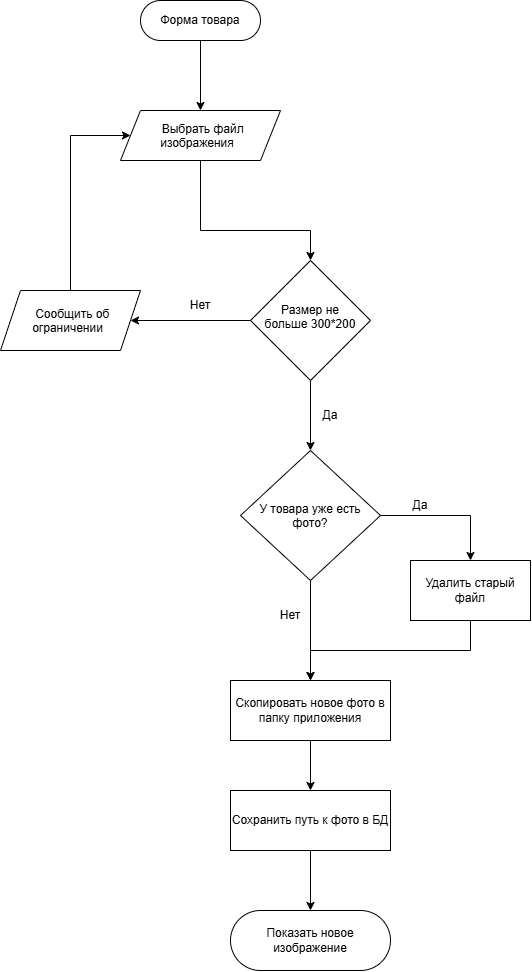

The diagram above was exported from draw.io. Its source (the exported page's mxGraphModel, read from the mxfile embedded in the PNG):
<mxGraphModel dx="373" dy="1020" grid="1" gridSize="10" guides="1" tooltips="1" connect="1" arrows="1" fold="1" page="1" pageScale="1" pageWidth="827" pageHeight="1169" math="0" shadow="0">
  <root>
    <mxCell id="0" />
    <mxCell id="1" parent="0" />
    <mxCell id="XVSLSJQ9eWOAl-O3SkH6-10" edge="1" parent="1" source="XVSLSJQ9eWOAl-O3SkH6-1" style="edgeStyle=orthogonalEdgeStyle;rounded=0;orthogonalLoop=1;jettySize=auto;html=1;exitX=0.5;exitY=1;exitDx=0;exitDy=0;entryX=0.5;entryY=0;entryDx=0;entryDy=0;" target="XVSLSJQ9eWOAl-O3SkH6-2">
      <mxGeometry relative="1" as="geometry" />
    </mxCell>
    <mxCell id="XVSLSJQ9eWOAl-O3SkH6-1" parent="1" style="rounded=1;whiteSpace=wrap;html=1;roundedPerimeter=1;arcSize=50;" value="Форма товара" vertex="1">
      <mxGeometry height="40" width="120" x="330" y="40" as="geometry" />
    </mxCell>
    <mxCell id="XVSLSJQ9eWOAl-O3SkH6-11" edge="1" parent="1" source="XVSLSJQ9eWOAl-O3SkH6-2" style="edgeStyle=orthogonalEdgeStyle;rounded=0;orthogonalLoop=1;jettySize=auto;html=1;exitX=0.5;exitY=1;exitDx=0;exitDy=0;entryX=0.5;entryY=0;entryDx=0;entryDy=0;" target="XVSLSJQ9eWOAl-O3SkH6-3">
      <mxGeometry relative="1" as="geometry">
        <Array as="points">
          <mxPoint x="390" y="270" />
          <mxPoint x="500" y="270" />
        </Array>
      </mxGeometry>
    </mxCell>
    <mxCell id="XVSLSJQ9eWOAl-O3SkH6-2" parent="1" style="shape=parallelogram;perimeter=parallelogramPerimeter;whiteSpace=wrap;html=1;shapeInside=1;fixedSize=1;" value="Выбрать файл изображения" vertex="1">
      <mxGeometry height="50" width="160" x="310" y="150" as="geometry" />
    </mxCell>
    <mxCell id="XVSLSJQ9eWOAl-O3SkH6-14" edge="1" parent="1" source="XVSLSJQ9eWOAl-O3SkH6-3" style="edgeStyle=orthogonalEdgeStyle;rounded=0;orthogonalLoop=1;jettySize=auto;html=1;exitX=0.5;exitY=1;exitDx=0;exitDy=0;entryX=0.5;entryY=0;entryDx=0;entryDy=0;" target="XVSLSJQ9eWOAl-O3SkH6-4">
      <mxGeometry relative="1" as="geometry" />
    </mxCell>
    <mxCell id="XVSLSJQ9eWOAl-O3SkH6-20" edge="1" parent="1" source="XVSLSJQ9eWOAl-O3SkH6-3" style="edgeStyle=orthogonalEdgeStyle;rounded=0;orthogonalLoop=1;jettySize=auto;html=1;exitX=0;exitY=0.5;exitDx=0;exitDy=0;entryX=1;entryY=0.5;entryDx=0;entryDy=0;" target="XVSLSJQ9eWOAl-O3SkH6-5">
      <mxGeometry relative="1" as="geometry" />
    </mxCell>
    <mxCell id="XVSLSJQ9eWOAl-O3SkH6-3" parent="1" style="rhombus;whiteSpace=wrap;html=1;shapeInside=1;" value="Размер не больше 300*200" vertex="1">
      <mxGeometry height="120" width="120" x="440" y="300" as="geometry" />
    </mxCell>
    <mxCell id="XVSLSJQ9eWOAl-O3SkH6-16" edge="1" parent="1" source="XVSLSJQ9eWOAl-O3SkH6-4" style="edgeStyle=orthogonalEdgeStyle;rounded=0;orthogonalLoop=1;jettySize=auto;html=1;exitX=0.5;exitY=1;exitDx=0;exitDy=0;entryX=0.5;entryY=0;entryDx=0;entryDy=0;" target="XVSLSJQ9eWOAl-O3SkH6-7">
      <mxGeometry relative="1" as="geometry" />
    </mxCell>
    <mxCell id="XVSLSJQ9eWOAl-O3SkH6-4" parent="1" style="rhombus;whiteSpace=wrap;html=1;shapeInside=1;" value="У товара уже есть фото?" vertex="1">
      <mxGeometry height="130" width="140" x="430" y="490" as="geometry" />
    </mxCell>
    <mxCell id="XVSLSJQ9eWOAl-O3SkH6-21" edge="1" parent="1" source="XVSLSJQ9eWOAl-O3SkH6-5" style="edgeStyle=orthogonalEdgeStyle;rounded=0;orthogonalLoop=1;jettySize=auto;html=1;exitX=0.5;exitY=0;exitDx=0;exitDy=0;entryX=0;entryY=0.5;entryDx=0;entryDy=0;" target="XVSLSJQ9eWOAl-O3SkH6-2">
      <mxGeometry relative="1" as="geometry">
        <Array as="points">
          <mxPoint x="260" y="175" />
        </Array>
      </mxGeometry>
    </mxCell>
    <mxCell id="XVSLSJQ9eWOAl-O3SkH6-5" parent="1" style="shape=parallelogram;perimeter=parallelogramPerimeter;whiteSpace=wrap;html=1;shapeInside=1;fixedSize=1;" value="Сообщить об ограничении" vertex="1">
      <mxGeometry height="60" width="140" x="190" y="330" as="geometry" />
    </mxCell>
    <mxCell id="XVSLSJQ9eWOAl-O3SkH6-17" edge="1" parent="1" source="XVSLSJQ9eWOAl-O3SkH6-6" style="edgeStyle=orthogonalEdgeStyle;rounded=0;orthogonalLoop=1;jettySize=auto;html=1;exitX=0.5;exitY=1;exitDx=0;exitDy=0;entryX=0.5;entryY=0;entryDx=0;entryDy=0;" target="XVSLSJQ9eWOAl-O3SkH6-7">
      <mxGeometry relative="1" as="geometry" />
    </mxCell>
    <mxCell id="XVSLSJQ9eWOAl-O3SkH6-6" parent="1" style="rounded=0;whiteSpace=wrap;html=1;" value="Удалить старый файл" vertex="1">
      <mxGeometry height="60" width="120" x="600" y="600" as="geometry" />
    </mxCell>
    <mxCell id="XVSLSJQ9eWOAl-O3SkH6-18" edge="1" parent="1" source="XVSLSJQ9eWOAl-O3SkH6-7" style="edgeStyle=orthogonalEdgeStyle;rounded=0;orthogonalLoop=1;jettySize=auto;html=1;exitX=0.5;exitY=1;exitDx=0;exitDy=0;entryX=0.5;entryY=0;entryDx=0;entryDy=0;" target="XVSLSJQ9eWOAl-O3SkH6-8">
      <mxGeometry relative="1" as="geometry" />
    </mxCell>
    <mxCell id="XVSLSJQ9eWOAl-O3SkH6-7" parent="1" style="rounded=0;whiteSpace=wrap;html=1;" value="Скопировать новое фото в папку приложения" vertex="1">
      <mxGeometry height="60" width="160" x="420" y="720" as="geometry" />
    </mxCell>
    <mxCell id="XVSLSJQ9eWOAl-O3SkH6-19" edge="1" parent="1" source="XVSLSJQ9eWOAl-O3SkH6-8" style="edgeStyle=orthogonalEdgeStyle;rounded=0;orthogonalLoop=1;jettySize=auto;html=1;exitX=0.5;exitY=1;exitDx=0;exitDy=0;" target="XVSLSJQ9eWOAl-O3SkH6-9">
      <mxGeometry relative="1" as="geometry" />
    </mxCell>
    <mxCell id="XVSLSJQ9eWOAl-O3SkH6-8" parent="1" style="rounded=0;whiteSpace=wrap;html=1;" value="Сохранить путь к фото в БД" vertex="1">
      <mxGeometry height="60" width="160" x="420" y="830" as="geometry" />
    </mxCell>
    <mxCell id="XVSLSJQ9eWOAl-O3SkH6-9" parent="1" style="rounded=1;whiteSpace=wrap;html=1;roundedPerimeter=1;arcSize=50;" value="Показать новое изображение" vertex="1">
      <mxGeometry height="60" width="160" x="420" y="950" as="geometry" />
    </mxCell>
    <mxCell id="XVSLSJQ9eWOAl-O3SkH6-15" edge="1" parent="1" source="XVSLSJQ9eWOAl-O3SkH6-4" style="edgeStyle=orthogonalEdgeStyle;rounded=0;orthogonalLoop=1;jettySize=auto;html=1;exitX=1;exitY=0.5;exitDx=0;exitDy=0;entryX=0.5;entryY=0;entryDx=0;entryDy=0;" target="XVSLSJQ9eWOAl-O3SkH6-6">
      <mxGeometry relative="1" as="geometry" />
    </mxCell>
    <mxCell id="XVSLSJQ9eWOAl-O3SkH6-22" parent="1" style="text;html=1;whiteSpace=wrap;strokeColor=none;fillColor=none;align=center;verticalAlign=middle;rounded=0;" value="Нет" vertex="1">
      <mxGeometry height="30" width="60" x="360" y="330" as="geometry" />
    </mxCell>
    <mxCell id="XVSLSJQ9eWOAl-O3SkH6-23" parent="1" style="text;html=1;whiteSpace=wrap;strokeColor=none;fillColor=none;align=center;verticalAlign=middle;rounded=0;" value="Да" vertex="1">
      <mxGeometry height="30" width="60" x="490" y="440" as="geometry" />
    </mxCell>
    <mxCell id="XVSLSJQ9eWOAl-O3SkH6-24" parent="1" style="text;html=1;whiteSpace=wrap;strokeColor=none;fillColor=none;align=center;verticalAlign=middle;rounded=0;" value="Да" vertex="1">
      <mxGeometry height="30" width="60" x="580" y="530" as="geometry" />
    </mxCell>
    <mxCell id="XVSLSJQ9eWOAl-O3SkH6-25" parent="1" style="text;html=1;whiteSpace=wrap;strokeColor=none;fillColor=none;align=center;verticalAlign=middle;rounded=0;" value="Нет" vertex="1">
      <mxGeometry height="30" width="60" x="450" y="640" as="geometry" />
    </mxCell>
  </root>
</mxGraphModel>